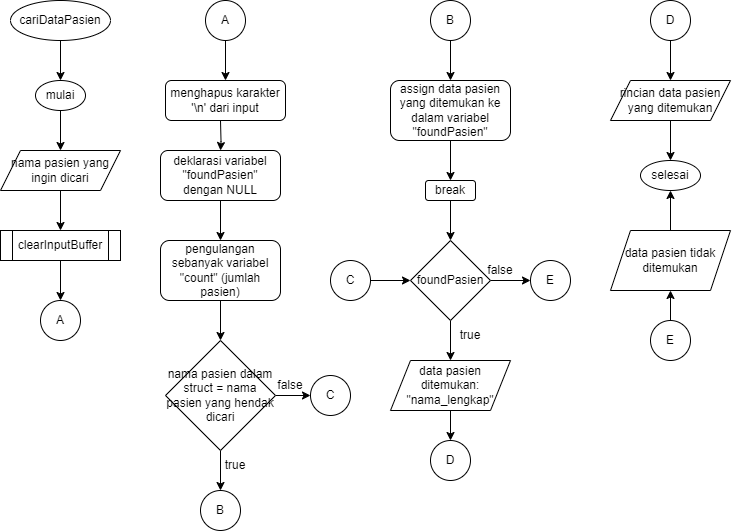

The diagram above was exported from draw.io. Its source (the exported page's mxGraphModel, read from the mxfile embedded in the PNG):
<mxGraphModel dx="534" dy="535" grid="1" gridSize="10" guides="1" tooltips="1" connect="1" arrows="1" fold="1" page="1" pageScale="1" pageWidth="827" pageHeight="1169" math="0" shadow="0">
  <root>
    <mxCell id="0" />
    <mxCell id="1" parent="0" />
    <mxCell id="5BNyNckIgp-UddNAA74F-3" value="" style="edgeStyle=orthogonalEdgeStyle;rounded=0;orthogonalLoop=1;jettySize=auto;html=1;" edge="1" parent="1" source="5BNyNckIgp-UddNAA74F-1" target="5BNyNckIgp-UddNAA74F-2">
      <mxGeometry relative="1" as="geometry" />
    </mxCell>
    <mxCell id="5BNyNckIgp-UddNAA74F-1" value="cariDataPasien" style="ellipse;whiteSpace=wrap;html=1;" vertex="1" parent="1">
      <mxGeometry x="40" y="40" width="100" height="40" as="geometry" />
    </mxCell>
    <mxCell id="5BNyNckIgp-UddNAA74F-5" value="" style="edgeStyle=orthogonalEdgeStyle;rounded=0;orthogonalLoop=1;jettySize=auto;html=1;" edge="1" parent="1" source="5BNyNckIgp-UddNAA74F-2" target="5BNyNckIgp-UddNAA74F-4">
      <mxGeometry relative="1" as="geometry" />
    </mxCell>
    <mxCell id="5BNyNckIgp-UddNAA74F-2" value="mulai" style="ellipse;whiteSpace=wrap;html=1;" vertex="1" parent="1">
      <mxGeometry x="65" y="120" width="50" height="30" as="geometry" />
    </mxCell>
    <mxCell id="5BNyNckIgp-UddNAA74F-7" value="" style="edgeStyle=orthogonalEdgeStyle;rounded=0;orthogonalLoop=1;jettySize=auto;html=1;" edge="1" parent="1" source="5BNyNckIgp-UddNAA74F-4" target="5BNyNckIgp-UddNAA74F-6">
      <mxGeometry relative="1" as="geometry" />
    </mxCell>
    <mxCell id="5BNyNckIgp-UddNAA74F-4" value="nama pasien yang ingin dicari" style="shape=parallelogram;perimeter=parallelogramPerimeter;whiteSpace=wrap;html=1;fixedSize=1;" vertex="1" parent="1">
      <mxGeometry x="30" y="190" width="120" height="40" as="geometry" />
    </mxCell>
    <mxCell id="5BNyNckIgp-UddNAA74F-34" value="" style="edgeStyle=orthogonalEdgeStyle;rounded=0;orthogonalLoop=1;jettySize=auto;html=1;" edge="1" parent="1" source="5BNyNckIgp-UddNAA74F-6" target="5BNyNckIgp-UddNAA74F-33">
      <mxGeometry relative="1" as="geometry" />
    </mxCell>
    <mxCell id="5BNyNckIgp-UddNAA74F-6" value="clearInputBuffer" style="shape=process;whiteSpace=wrap;html=1;backgroundOutline=1;" vertex="1" parent="1">
      <mxGeometry x="30" y="270" width="120" height="30" as="geometry" />
    </mxCell>
    <mxCell id="5BNyNckIgp-UddNAA74F-11" value="" style="edgeStyle=orthogonalEdgeStyle;rounded=0;orthogonalLoop=1;jettySize=auto;html=1;" edge="1" parent="1" target="5BNyNckIgp-UddNAA74F-10">
      <mxGeometry relative="1" as="geometry">
        <mxPoint x="250" y="160" as="sourcePoint" />
      </mxGeometry>
    </mxCell>
    <mxCell id="5BNyNckIgp-UddNAA74F-13" value="" style="edgeStyle=orthogonalEdgeStyle;rounded=0;orthogonalLoop=1;jettySize=auto;html=1;" edge="1" parent="1" source="5BNyNckIgp-UddNAA74F-10" target="5BNyNckIgp-UddNAA74F-12">
      <mxGeometry relative="1" as="geometry" />
    </mxCell>
    <mxCell id="5BNyNckIgp-UddNAA74F-10" value="deklarasi variabel &quot;foundPasien&quot; dengan NULL" style="rounded=1;whiteSpace=wrap;html=1;" vertex="1" parent="1">
      <mxGeometry x="190" y="190" width="120" height="50" as="geometry" />
    </mxCell>
    <mxCell id="5BNyNckIgp-UddNAA74F-15" value="" style="edgeStyle=orthogonalEdgeStyle;rounded=0;orthogonalLoop=1;jettySize=auto;html=1;" edge="1" parent="1" source="5BNyNckIgp-UddNAA74F-12" target="5BNyNckIgp-UddNAA74F-14">
      <mxGeometry relative="1" as="geometry" />
    </mxCell>
    <mxCell id="5BNyNckIgp-UddNAA74F-12" value="pengulangan sebanyak variabel &quot;count&quot; (jumlah pasien)" style="rounded=1;whiteSpace=wrap;html=1;" vertex="1" parent="1">
      <mxGeometry x="190" y="280" width="120" height="60" as="geometry" />
    </mxCell>
    <mxCell id="5BNyNckIgp-UddNAA74F-38" value="" style="edgeStyle=orthogonalEdgeStyle;rounded=0;orthogonalLoop=1;jettySize=auto;html=1;" edge="1" parent="1" source="5BNyNckIgp-UddNAA74F-14" target="5BNyNckIgp-UddNAA74F-37">
      <mxGeometry relative="1" as="geometry" />
    </mxCell>
    <mxCell id="5BNyNckIgp-UddNAA74F-41" value="" style="edgeStyle=orthogonalEdgeStyle;rounded=0;orthogonalLoop=1;jettySize=auto;html=1;" edge="1" parent="1" source="5BNyNckIgp-UddNAA74F-14" target="5BNyNckIgp-UddNAA74F-40">
      <mxGeometry relative="1" as="geometry" />
    </mxCell>
    <mxCell id="5BNyNckIgp-UddNAA74F-14" value="nama pasien dalam struct = nama pasien yang hendak dicari" style="rhombus;whiteSpace=wrap;html=1;" vertex="1" parent="1">
      <mxGeometry x="195" y="380" width="110" height="110" as="geometry" />
    </mxCell>
    <mxCell id="5BNyNckIgp-UddNAA74F-20" value="" style="edgeStyle=orthogonalEdgeStyle;rounded=0;orthogonalLoop=1;jettySize=auto;html=1;" edge="1" parent="1" source="5BNyNckIgp-UddNAA74F-16" target="5BNyNckIgp-UddNAA74F-19">
      <mxGeometry relative="1" as="geometry" />
    </mxCell>
    <mxCell id="5BNyNckIgp-UddNAA74F-16" value="assign data pasien yang ditemukan ke dalam variabel &quot;foundPasien&quot;" style="rounded=1;whiteSpace=wrap;html=1;" vertex="1" parent="1">
      <mxGeometry x="420" y="120" width="120" height="60" as="geometry" />
    </mxCell>
    <mxCell id="5BNyNckIgp-UddNAA74F-22" value="" style="edgeStyle=orthogonalEdgeStyle;rounded=0;orthogonalLoop=1;jettySize=auto;html=1;" edge="1" parent="1" source="5BNyNckIgp-UddNAA74F-19" target="5BNyNckIgp-UddNAA74F-21">
      <mxGeometry relative="1" as="geometry" />
    </mxCell>
    <mxCell id="5BNyNckIgp-UddNAA74F-19" value="break" style="rounded=1;whiteSpace=wrap;html=1;" vertex="1" parent="1">
      <mxGeometry x="455" y="220" width="50" height="20" as="geometry" />
    </mxCell>
    <mxCell id="5BNyNckIgp-UddNAA74F-24" value="" style="edgeStyle=orthogonalEdgeStyle;rounded=0;orthogonalLoop=1;jettySize=auto;html=1;" edge="1" parent="1" source="5BNyNckIgp-UddNAA74F-21" target="5BNyNckIgp-UddNAA74F-23">
      <mxGeometry relative="1" as="geometry" />
    </mxCell>
    <mxCell id="5BNyNckIgp-UddNAA74F-57" value="" style="edgeStyle=orthogonalEdgeStyle;rounded=0;orthogonalLoop=1;jettySize=auto;html=1;" edge="1" parent="1" source="5BNyNckIgp-UddNAA74F-21" target="5BNyNckIgp-UddNAA74F-56">
      <mxGeometry relative="1" as="geometry" />
    </mxCell>
    <mxCell id="5BNyNckIgp-UddNAA74F-21" value="foundPasien" style="rhombus;whiteSpace=wrap;html=1;" vertex="1" parent="1">
      <mxGeometry x="440" y="280" width="80" height="80" as="geometry" />
    </mxCell>
    <mxCell id="5BNyNckIgp-UddNAA74F-46" value="" style="edgeStyle=orthogonalEdgeStyle;rounded=0;orthogonalLoop=1;jettySize=auto;html=1;" edge="1" parent="1" source="5BNyNckIgp-UddNAA74F-23" target="5BNyNckIgp-UddNAA74F-45">
      <mxGeometry relative="1" as="geometry" />
    </mxCell>
    <mxCell id="5BNyNckIgp-UddNAA74F-23" value="data pasien ditemukan: &quot;nama_lengkap&quot;" style="shape=parallelogram;perimeter=parallelogramPerimeter;whiteSpace=wrap;html=1;fixedSize=1;" vertex="1" parent="1">
      <mxGeometry x="420" y="400" width="120" height="50" as="geometry" />
    </mxCell>
    <mxCell id="5BNyNckIgp-UddNAA74F-25" value="true" style="text;html=1;align=center;verticalAlign=middle;whiteSpace=wrap;rounded=0;" vertex="1" parent="1">
      <mxGeometry x="470" y="360" width="60" height="30" as="geometry" />
    </mxCell>
    <mxCell id="5BNyNckIgp-UddNAA74F-50" value="" style="edgeStyle=orthogonalEdgeStyle;rounded=0;orthogonalLoop=1;jettySize=auto;html=1;" edge="1" parent="1" source="5BNyNckIgp-UddNAA74F-27" target="5BNyNckIgp-UddNAA74F-49">
      <mxGeometry relative="1" as="geometry" />
    </mxCell>
    <mxCell id="5BNyNckIgp-UddNAA74F-27" value="rincian data pasien yang ditemukan" style="shape=parallelogram;perimeter=parallelogramPerimeter;whiteSpace=wrap;html=1;fixedSize=1;" vertex="1" parent="1">
      <mxGeometry x="640" y="120" width="120" height="40" as="geometry" />
    </mxCell>
    <mxCell id="5BNyNckIgp-UddNAA74F-51" value="" style="edgeStyle=orthogonalEdgeStyle;rounded=0;orthogonalLoop=1;jettySize=auto;html=1;" edge="1" parent="1" source="5BNyNckIgp-UddNAA74F-29" target="5BNyNckIgp-UddNAA74F-49">
      <mxGeometry relative="1" as="geometry" />
    </mxCell>
    <mxCell id="5BNyNckIgp-UddNAA74F-29" value="data pasien tidak ditemukan" style="shape=parallelogram;perimeter=parallelogramPerimeter;whiteSpace=wrap;html=1;fixedSize=1;" vertex="1" parent="1">
      <mxGeometry x="640" y="270" width="120" height="60" as="geometry" />
    </mxCell>
    <mxCell id="5BNyNckIgp-UddNAA74F-32" value="menghapus karakter '\n' dari input" style="rounded=1;whiteSpace=wrap;html=1;" vertex="1" parent="1">
      <mxGeometry x="195" y="120" width="120" height="40" as="geometry" />
    </mxCell>
    <mxCell id="5BNyNckIgp-UddNAA74F-33" value="A" style="ellipse;whiteSpace=wrap;html=1;aspect=fixed;" vertex="1" parent="1">
      <mxGeometry x="70" y="340" width="40" height="40" as="geometry" />
    </mxCell>
    <mxCell id="5BNyNckIgp-UddNAA74F-36" value="" style="edgeStyle=orthogonalEdgeStyle;rounded=0;orthogonalLoop=1;jettySize=auto;html=1;" edge="1" parent="1" source="5BNyNckIgp-UddNAA74F-35" target="5BNyNckIgp-UddNAA74F-32">
      <mxGeometry relative="1" as="geometry" />
    </mxCell>
    <mxCell id="5BNyNckIgp-UddNAA74F-35" value="A" style="ellipse;whiteSpace=wrap;html=1;aspect=fixed;" vertex="1" parent="1">
      <mxGeometry x="235" y="40" width="40" height="40" as="geometry" />
    </mxCell>
    <mxCell id="5BNyNckIgp-UddNAA74F-37" value="B" style="ellipse;whiteSpace=wrap;html=1;aspect=fixed;" vertex="1" parent="1">
      <mxGeometry x="230" y="530" width="40" height="40" as="geometry" />
    </mxCell>
    <mxCell id="5BNyNckIgp-UddNAA74F-39" value="true" style="text;html=1;align=center;verticalAlign=middle;whiteSpace=wrap;rounded=0;" vertex="1" parent="1">
      <mxGeometry x="235" y="490" width="60" height="30" as="geometry" />
    </mxCell>
    <mxCell id="5BNyNckIgp-UddNAA74F-40" value="C" style="ellipse;whiteSpace=wrap;html=1;aspect=fixed;" vertex="1" parent="1">
      <mxGeometry x="340" y="415" width="40" height="40" as="geometry" />
    </mxCell>
    <mxCell id="5BNyNckIgp-UddNAA74F-42" value="false" style="text;html=1;align=center;verticalAlign=middle;whiteSpace=wrap;rounded=0;" vertex="1" parent="1">
      <mxGeometry x="290" y="410" width="60" height="30" as="geometry" />
    </mxCell>
    <mxCell id="5BNyNckIgp-UddNAA74F-44" value="" style="edgeStyle=orthogonalEdgeStyle;rounded=0;orthogonalLoop=1;jettySize=auto;html=1;" edge="1" parent="1" source="5BNyNckIgp-UddNAA74F-43" target="5BNyNckIgp-UddNAA74F-16">
      <mxGeometry relative="1" as="geometry" />
    </mxCell>
    <mxCell id="5BNyNckIgp-UddNAA74F-43" value="B" style="ellipse;whiteSpace=wrap;html=1;aspect=fixed;" vertex="1" parent="1">
      <mxGeometry x="460" y="40" width="40" height="40" as="geometry" />
    </mxCell>
    <mxCell id="5BNyNckIgp-UddNAA74F-45" value="D" style="ellipse;whiteSpace=wrap;html=1;aspect=fixed;" vertex="1" parent="1">
      <mxGeometry x="460" y="480" width="40" height="40" as="geometry" />
    </mxCell>
    <mxCell id="5BNyNckIgp-UddNAA74F-48" value="" style="edgeStyle=orthogonalEdgeStyle;rounded=0;orthogonalLoop=1;jettySize=auto;html=1;" edge="1" parent="1" source="5BNyNckIgp-UddNAA74F-47" target="5BNyNckIgp-UddNAA74F-27">
      <mxGeometry relative="1" as="geometry" />
    </mxCell>
    <mxCell id="5BNyNckIgp-UddNAA74F-47" value="D" style="ellipse;whiteSpace=wrap;html=1;aspect=fixed;" vertex="1" parent="1">
      <mxGeometry x="680" y="40" width="40" height="40" as="geometry" />
    </mxCell>
    <mxCell id="5BNyNckIgp-UddNAA74F-49" value="selesai" style="ellipse;whiteSpace=wrap;html=1;" vertex="1" parent="1">
      <mxGeometry x="670" y="200" width="60" height="30" as="geometry" />
    </mxCell>
    <mxCell id="5BNyNckIgp-UddNAA74F-53" value="" style="edgeStyle=orthogonalEdgeStyle;rounded=0;orthogonalLoop=1;jettySize=auto;html=1;" edge="1" parent="1" source="5BNyNckIgp-UddNAA74F-52" target="5BNyNckIgp-UddNAA74F-29">
      <mxGeometry relative="1" as="geometry" />
    </mxCell>
    <mxCell id="5BNyNckIgp-UddNAA74F-52" value="E" style="ellipse;whiteSpace=wrap;html=1;aspect=fixed;" vertex="1" parent="1">
      <mxGeometry x="680" y="360" width="40" height="40" as="geometry" />
    </mxCell>
    <mxCell id="5BNyNckIgp-UddNAA74F-55" value="" style="edgeStyle=orthogonalEdgeStyle;rounded=0;orthogonalLoop=1;jettySize=auto;html=1;" edge="1" parent="1" source="5BNyNckIgp-UddNAA74F-54" target="5BNyNckIgp-UddNAA74F-21">
      <mxGeometry relative="1" as="geometry" />
    </mxCell>
    <mxCell id="5BNyNckIgp-UddNAA74F-54" value="C" style="ellipse;whiteSpace=wrap;html=1;aspect=fixed;" vertex="1" parent="1">
      <mxGeometry x="360" y="300" width="40" height="40" as="geometry" />
    </mxCell>
    <mxCell id="5BNyNckIgp-UddNAA74F-56" value="E" style="ellipse;whiteSpace=wrap;html=1;aspect=fixed;" vertex="1" parent="1">
      <mxGeometry x="560" y="300" width="40" height="40" as="geometry" />
    </mxCell>
    <mxCell id="5BNyNckIgp-UddNAA74F-58" value="false" style="text;html=1;align=center;verticalAlign=middle;whiteSpace=wrap;rounded=0;" vertex="1" parent="1">
      <mxGeometry x="500" y="295" width="60" height="30" as="geometry" />
    </mxCell>
  </root>
</mxGraphModel>